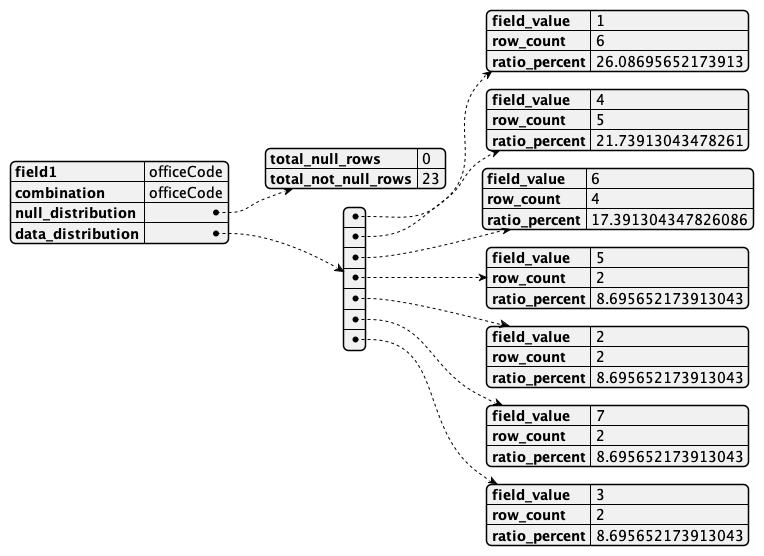

The diagram above was rendered by PlantUML. Its source (embedded in the PNG):
@startjson
{
    "field1": "officeCode",
    "combination": "officeCode",
    "null_distribution": {
        "total_null_rows": 0,
        "total_not_null_rows": 23
    },
    "data_distribution": [
        {
            "field_value": "1",
            "row_count": 6,
            "ratio_percent": 26.08695652173913
        },
        {
            "field_value": "4",
            "row_count": 5,
            "ratio_percent": 21.73913043478261
        },
        {
            "field_value": "6",
            "row_count": 4,
            "ratio_percent": 17.391304347826086
        },
        {
            "field_value": "5",
            "row_count": 2,
            "ratio_percent": 8.695652173913043
        },
        {
            "field_value": "2",
            "row_count": 2,
            "ratio_percent": 8.695652173913043
        },
        {
            "field_value": "7",
            "row_count": 2,
            "ratio_percent": 8.695652173913043
        },
        {
            "field_value": "3",
            "row_count": 2,
            "ratio_percent": 8.695652173913043
        }
    ]
}
@endjson